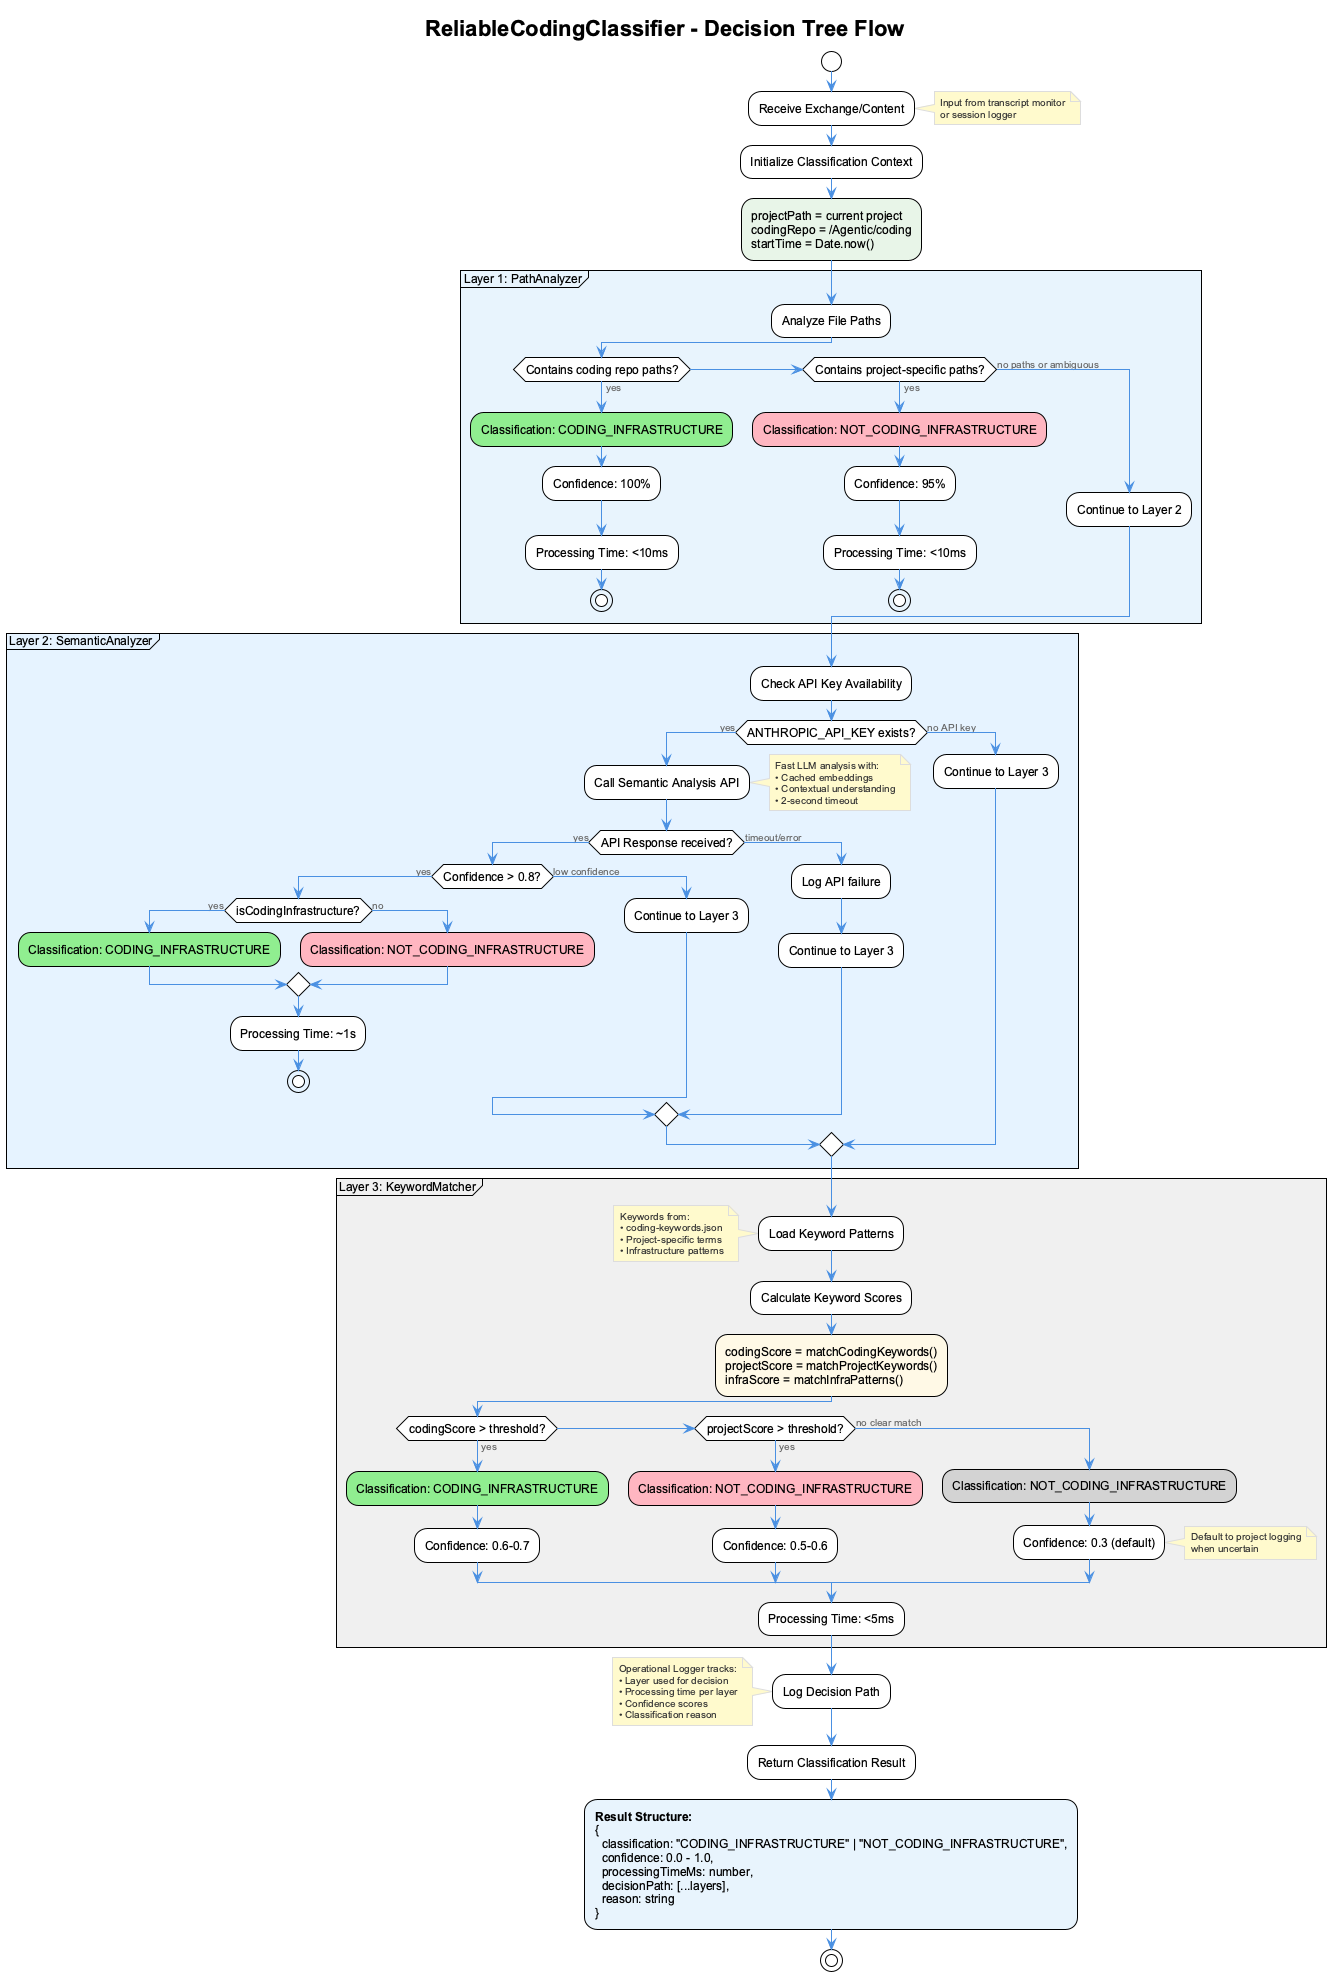

The diagram above was rendered by PlantUML. Its source (embedded in the PNG):
@startuml lsl-classifier-decision-tree
!include _standard-style.puml

title ReliableCodingClassifier - Decision Tree Flow

start

:Receive Exchange/Content;
note right
  Input from transcript monitor
  or session logger
end note

:Initialize Classification Context;
#E8F5E8:projectPath = current project
codingRepo = /Agentic/coding
startTime = Date.now();

partition "Layer 1: PathAnalyzer" #E8F4FD {
  :Analyze File Paths;
  if (Contains coding repo paths?) then (yes)
    #90EE90:Classification: CODING_INFRASTRUCTURE;
    :Confidence: 100%;
    :Processing Time: <10ms;
    stop
  elseif (Contains project-specific paths?) then (yes)
    #FFB6C1:Classification: NOT_CODING_INFRASTRUCTURE;
    :Confidence: 95%;
    :Processing Time: <10ms;
    stop
  else (no paths or ambiguous)
    :Continue to Layer 2;
  endif
}

partition "Layer 2: SemanticAnalyzer" #E6F3FF {
  :Check API Key Availability;
  if (ANTHROPIC_API_KEY exists?) then (yes)
    :Call Semantic Analysis API;
    note right
      Fast LLM analysis with:
      • Cached embeddings
      • Contextual understanding
      • 2-second timeout
    end note
    
    if (API Response received?) then (yes)
      if (Confidence > 0.8?) then (yes)
        if (isCodingInfrastructure?) then (yes)
          #90EE90:Classification: CODING_INFRASTRUCTURE;
        else (no)
          #FFB6C1:Classification: NOT_CODING_INFRASTRUCTURE;
        endif
        :Processing Time: ~1s;
        stop
      else (low confidence)
        :Continue to Layer 3;
      endif
    else (timeout/error)
      :Log API failure;
      :Continue to Layer 3;
    endif
  else (no API key)
    :Continue to Layer 3;
  endif
}

partition "Layer 3: KeywordMatcher" #F0F0F0 {
  :Load Keyword Patterns;
  note left
    Keywords from:
    • coding-keywords.json
    • Project-specific terms
    • Infrastructure patterns
  end note
  
  :Calculate Keyword Scores;
  #FFF9E6:codingScore = matchCodingKeywords()
  projectScore = matchProjectKeywords()
  infraScore = matchInfraPatterns();
  
  if (codingScore > threshold?) then (yes)
    #90EE90:Classification: CODING_INFRASTRUCTURE;
    :Confidence: 0.6-0.7;
  elseif (projectScore > threshold?) then (yes)
    #FFB6C1:Classification: NOT_CODING_INFRASTRUCTURE;
    :Confidence: 0.5-0.6;
  else (no clear match)
    #D3D3D3:Classification: NOT_CODING_INFRASTRUCTURE;
    :Confidence: 0.3 (default);
    note right
      Default to project logging
      when uncertain
    end note
  endif
  :Processing Time: <5ms;
}

:Log Decision Path;
note left
  Operational Logger tracks:
  • Layer used for decision
  • Processing time per layer
  • Confidence scores
  • Classification reason
end note

:Return Classification Result;
#E8F4FD:**Result Structure:**
{
  classification: "CODING_INFRASTRUCTURE" | "NOT_CODING_INFRASTRUCTURE",
  confidence: 0.0 - 1.0,
  processingTimeMs: number,
  decisionPath: [...layers],
  reason: string
};

stop

@enduml